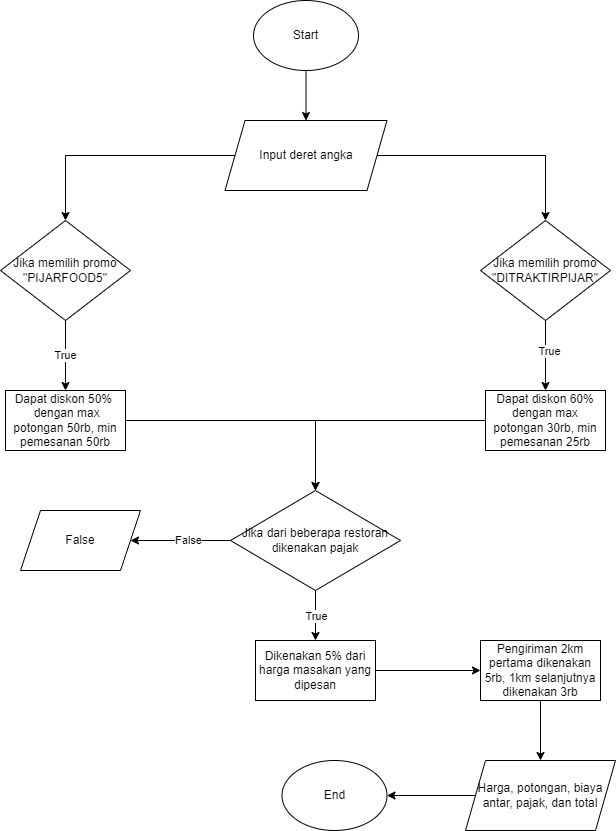

The diagram above was exported from draw.io. Its source (the exported page's mxGraphModel, read from the mxfile embedded in the PNG):
<mxGraphModel dx="1050" dy="534" grid="1" gridSize="10" guides="1" tooltips="1" connect="1" arrows="1" fold="1" page="1" pageScale="1" pageWidth="850" pageHeight="1100" math="0" shadow="0">
  <root>
    <mxCell id="0" />
    <mxCell id="1" parent="0" />
    <mxCell id="2A8M9vaC2_IrqObPG8HR-4" value="" style="edgeStyle=orthogonalEdgeStyle;rounded=0;orthogonalLoop=1;jettySize=auto;html=1;" edge="1" parent="1" source="YkreGFw0-vc00p-Fphjg-2" target="2A8M9vaC2_IrqObPG8HR-3">
      <mxGeometry relative="1" as="geometry" />
    </mxCell>
    <mxCell id="YkreGFw0-vc00p-Fphjg-2" value="Start" style="ellipse;whiteSpace=wrap;html=1;" parent="1" vertex="1">
      <mxGeometry x="373" y="170" width="105" height="70" as="geometry" />
    </mxCell>
    <mxCell id="YkreGFw0-vc00p-Fphjg-12" value="End" style="ellipse;whiteSpace=wrap;html=1;" parent="1" vertex="1">
      <mxGeometry x="401.5" y="930" width="105" height="70" as="geometry" />
    </mxCell>
    <mxCell id="2A8M9vaC2_IrqObPG8HR-9" value="" style="edgeStyle=orthogonalEdgeStyle;rounded=0;orthogonalLoop=1;jettySize=auto;html=1;" edge="1" parent="1" source="2A8M9vaC2_IrqObPG8HR-2" target="2A8M9vaC2_IrqObPG8HR-8">
      <mxGeometry relative="1" as="geometry" />
    </mxCell>
    <mxCell id="2A8M9vaC2_IrqObPG8HR-10" value="True" style="edgeLabel;html=1;align=center;verticalAlign=middle;resizable=0;points=[];" vertex="1" connectable="0" parent="2A8M9vaC2_IrqObPG8HR-9">
      <mxGeometry x="-0.0171" y="-1" relative="1" as="geometry">
        <mxPoint as="offset" />
      </mxGeometry>
    </mxCell>
    <mxCell id="2A8M9vaC2_IrqObPG8HR-2" value="Jika memilih promo &quot;PIJARFOOD5&quot;" style="rhombus;whiteSpace=wrap;html=1;" vertex="1" parent="1">
      <mxGeometry x="120" y="390" width="130" height="100" as="geometry" />
    </mxCell>
    <mxCell id="2A8M9vaC2_IrqObPG8HR-3" value="Input deret angka" style="shape=parallelogram;perimeter=parallelogramPerimeter;whiteSpace=wrap;html=1;fixedSize=1;" vertex="1" parent="1">
      <mxGeometry x="344.5" y="290" width="162" height="70" as="geometry" />
    </mxCell>
    <mxCell id="2A8M9vaC2_IrqObPG8HR-12" value="" style="edgeStyle=orthogonalEdgeStyle;rounded=0;orthogonalLoop=1;jettySize=auto;html=1;" edge="1" parent="1" source="2A8M9vaC2_IrqObPG8HR-5" target="2A8M9vaC2_IrqObPG8HR-11">
      <mxGeometry relative="1" as="geometry" />
    </mxCell>
    <mxCell id="2A8M9vaC2_IrqObPG8HR-14" value="True" style="edgeLabel;html=1;align=center;verticalAlign=middle;resizable=0;points=[];" vertex="1" connectable="0" parent="2A8M9vaC2_IrqObPG8HR-12">
      <mxGeometry x="-0.1314" y="3" relative="1" as="geometry">
        <mxPoint as="offset" />
      </mxGeometry>
    </mxCell>
    <mxCell id="2A8M9vaC2_IrqObPG8HR-5" value="Jika memilih promo &quot;DITRAKTIRPIJAR&quot;" style="rhombus;whiteSpace=wrap;html=1;" vertex="1" parent="1">
      <mxGeometry x="600" y="390" width="130" height="100" as="geometry" />
    </mxCell>
    <mxCell id="2A8M9vaC2_IrqObPG8HR-6" value="" style="endArrow=classic;html=1;rounded=0;exitX=0;exitY=0.5;exitDx=0;exitDy=0;entryX=0.5;entryY=0;entryDx=0;entryDy=0;" edge="1" parent="1" source="2A8M9vaC2_IrqObPG8HR-3" target="2A8M9vaC2_IrqObPG8HR-2">
      <mxGeometry width="50" height="50" relative="1" as="geometry">
        <mxPoint x="400" y="490" as="sourcePoint" />
        <mxPoint x="450" y="440" as="targetPoint" />
        <Array as="points">
          <mxPoint x="185" y="325" />
        </Array>
      </mxGeometry>
    </mxCell>
    <mxCell id="2A8M9vaC2_IrqObPG8HR-7" value="" style="endArrow=classic;html=1;rounded=0;exitX=1;exitY=0.5;exitDx=0;exitDy=0;entryX=0.5;entryY=0;entryDx=0;entryDy=0;" edge="1" parent="1" source="2A8M9vaC2_IrqObPG8HR-3" target="2A8M9vaC2_IrqObPG8HR-5">
      <mxGeometry width="50" height="50" relative="1" as="geometry">
        <mxPoint x="615" y="325" as="sourcePoint" />
        <mxPoint x="540" y="390" as="targetPoint" />
        <Array as="points">
          <mxPoint x="665" y="325" />
        </Array>
      </mxGeometry>
    </mxCell>
    <mxCell id="2A8M9vaC2_IrqObPG8HR-22" value="" style="edgeStyle=orthogonalEdgeStyle;rounded=0;orthogonalLoop=1;jettySize=auto;html=1;" edge="1" parent="1" source="2A8M9vaC2_IrqObPG8HR-8" target="2A8M9vaC2_IrqObPG8HR-20">
      <mxGeometry relative="1" as="geometry" />
    </mxCell>
    <mxCell id="2A8M9vaC2_IrqObPG8HR-8" value="Dapat diskon 50%&amp;nbsp;&lt;br&gt;&amp;nbsp;dengan max potongan 50rb, min pemesanan 50rb" style="rounded=0;whiteSpace=wrap;html=1;" vertex="1" parent="1">
      <mxGeometry x="125" y="560" width="120" height="60" as="geometry" />
    </mxCell>
    <mxCell id="2A8M9vaC2_IrqObPG8HR-21" value="" style="edgeStyle=orthogonalEdgeStyle;rounded=0;orthogonalLoop=1;jettySize=auto;html=1;" edge="1" parent="1" source="2A8M9vaC2_IrqObPG8HR-11" target="2A8M9vaC2_IrqObPG8HR-20">
      <mxGeometry relative="1" as="geometry" />
    </mxCell>
    <mxCell id="2A8M9vaC2_IrqObPG8HR-11" value="Dapat diskon 60% dengan max potongan 30rb, min pemesanan 25rb" style="rounded=0;whiteSpace=wrap;html=1;" vertex="1" parent="1">
      <mxGeometry x="605" y="560" width="120" height="60" as="geometry" />
    </mxCell>
    <mxCell id="2A8M9vaC2_IrqObPG8HR-24" value="" style="edgeStyle=orthogonalEdgeStyle;rounded=0;orthogonalLoop=1;jettySize=auto;html=1;" edge="1" parent="1" source="2A8M9vaC2_IrqObPG8HR-20" target="2A8M9vaC2_IrqObPG8HR-23">
      <mxGeometry relative="1" as="geometry" />
    </mxCell>
    <mxCell id="2A8M9vaC2_IrqObPG8HR-31" value="True" style="edgeLabel;html=1;align=center;verticalAlign=middle;resizable=0;points=[];" vertex="1" connectable="0" parent="2A8M9vaC2_IrqObPG8HR-24">
      <mxGeometry x="0.008" relative="1" as="geometry">
        <mxPoint as="offset" />
      </mxGeometry>
    </mxCell>
    <mxCell id="2A8M9vaC2_IrqObPG8HR-26" value="" style="edgeStyle=orthogonalEdgeStyle;rounded=0;orthogonalLoop=1;jettySize=auto;html=1;" edge="1" parent="1" source="2A8M9vaC2_IrqObPG8HR-20" target="2A8M9vaC2_IrqObPG8HR-25">
      <mxGeometry relative="1" as="geometry" />
    </mxCell>
    <mxCell id="2A8M9vaC2_IrqObPG8HR-32" value="False" style="edgeLabel;html=1;align=center;verticalAlign=middle;resizable=0;points=[];" vertex="1" connectable="0" parent="2A8M9vaC2_IrqObPG8HR-26">
      <mxGeometry x="-0.136" y="-1" relative="1" as="geometry">
        <mxPoint as="offset" />
      </mxGeometry>
    </mxCell>
    <mxCell id="2A8M9vaC2_IrqObPG8HR-20" value="Jika dari beberapa restoran dikenakan pajak" style="rhombus;whiteSpace=wrap;html=1;" vertex="1" parent="1">
      <mxGeometry x="350" y="660" width="170" height="100" as="geometry" />
    </mxCell>
    <mxCell id="2A8M9vaC2_IrqObPG8HR-29" value="" style="edgeStyle=orthogonalEdgeStyle;rounded=0;orthogonalLoop=1;jettySize=auto;html=1;" edge="1" parent="1" source="2A8M9vaC2_IrqObPG8HR-23" target="2A8M9vaC2_IrqObPG8HR-27">
      <mxGeometry relative="1" as="geometry" />
    </mxCell>
    <mxCell id="2A8M9vaC2_IrqObPG8HR-23" value="Dikenakan 5% dari harga masakan yang dipesan" style="rounded=0;whiteSpace=wrap;html=1;" vertex="1" parent="1">
      <mxGeometry x="375" y="810" width="120" height="60" as="geometry" />
    </mxCell>
    <mxCell id="2A8M9vaC2_IrqObPG8HR-25" value="False" style="shape=parallelogram;perimeter=parallelogramPerimeter;whiteSpace=wrap;html=1;fixedSize=1;" vertex="1" parent="1">
      <mxGeometry x="140" y="680" width="120" height="60" as="geometry" />
    </mxCell>
    <mxCell id="2A8M9vaC2_IrqObPG8HR-52" value="" style="edgeStyle=orthogonalEdgeStyle;rounded=0;orthogonalLoop=1;jettySize=auto;html=1;" edge="1" parent="1" source="2A8M9vaC2_IrqObPG8HR-27" target="2A8M9vaC2_IrqObPG8HR-51">
      <mxGeometry relative="1" as="geometry" />
    </mxCell>
    <mxCell id="2A8M9vaC2_IrqObPG8HR-27" value="Pengiriman 2km pertama dikenakan 5rb, 1km selanjutnya dikenakan 3rb" style="rounded=0;whiteSpace=wrap;html=1;" vertex="1" parent="1">
      <mxGeometry x="600" y="810" width="120" height="60" as="geometry" />
    </mxCell>
    <mxCell id="2A8M9vaC2_IrqObPG8HR-53" value="" style="edgeStyle=orthogonalEdgeStyle;rounded=0;orthogonalLoop=1;jettySize=auto;html=1;" edge="1" parent="1" source="2A8M9vaC2_IrqObPG8HR-51" target="YkreGFw0-vc00p-Fphjg-12">
      <mxGeometry relative="1" as="geometry" />
    </mxCell>
    <mxCell id="2A8M9vaC2_IrqObPG8HR-51" value="Harga, potongan, biaya antar, pajak, dan total" style="shape=parallelogram;perimeter=parallelogramPerimeter;whiteSpace=wrap;html=1;fixedSize=1;" vertex="1" parent="1">
      <mxGeometry x="585" y="930" width="150" height="70" as="geometry" />
    </mxCell>
  </root>
</mxGraphModel>